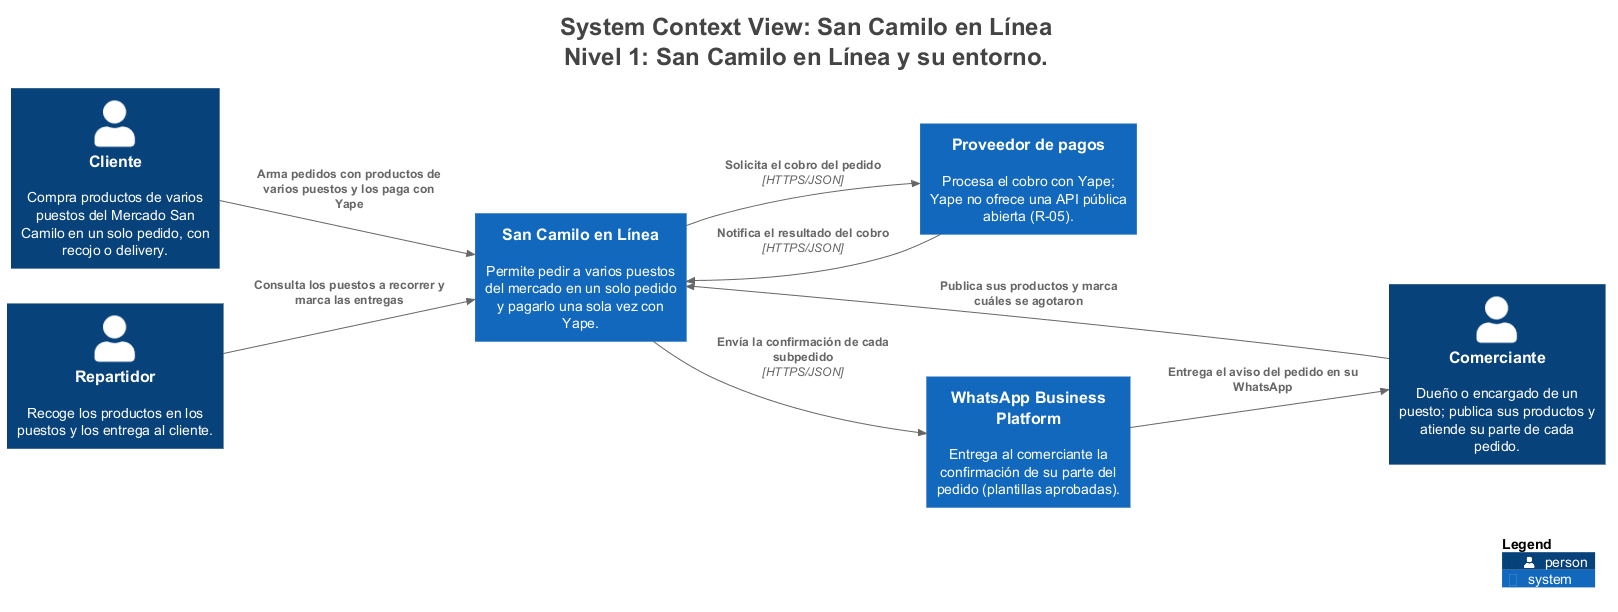

The diagram above was rendered by PlantUML. Its source (embedded in the PNG):
@startuml
title <size:24>System Context View: San Camilo en Línea</size>\n<size:24>Nivel 1: San Camilo en Línea y su entorno.</size>

set separator none
left to right direction

<style>
  root {
    BackgroundColor: #ffffff
    FontColor: #444444
  }
</style>

!include <C4/C4>
!include <C4/C4_Context>

Person(Cliente, "Cliente", $descr="Compra productos de varios puestos del Mercado San Camilo en un solo pedido, con recojo o delivery.", $tags="", $link="")
System(Proveedordepagos, "Proveedor de pagos", $descr="Procesa el cobro con Yape; Yape no ofrece una API pública abierta (R-05).", $tags="", $link="")
System(WhatsAppBusinessPlatform, "WhatsApp Business Platform", $descr="Entrega al comerciante la confirmación de su parte del pedido (plantillas aprobadas).", $tags="", $link="")
Person(Comerciante, "Comerciante", $descr="Dueño o encargado de un puesto; publica sus productos y atiende su parte de cada pedido.", $tags="", $link="")
Person(Repartidor, "Repartidor", $descr="Recoge los productos en los puestos y los entrega al cliente.", $tags="", $link="")
System(SanCamiloenLínea, "San Camilo en Línea", $descr="Permite pedir a varios puestos del mercado en un solo pedido y pagarlo una sola vez con Yape.", $tags="", $link="")

Rel(Cliente, SanCamiloenLínea, "Arma pedidos con productos de varios puestos y los paga con Yape", $techn="", $tags="", $link="")
Rel(Comerciante, SanCamiloenLínea, "Publica sus productos y marca cuáles se agotaron", $techn="", $tags="", $link="")
Rel(Repartidor, SanCamiloenLínea, "Consulta los puestos a recorrer y marca las entregas", $techn="", $tags="", $link="")
Rel(SanCamiloenLínea, Proveedordepagos, "Solicita el cobro del pedido", $techn="HTTPS/JSON", $tags="", $link="")
Rel(Proveedordepagos, SanCamiloenLínea, "Notifica el resultado del cobro", $techn="HTTPS/JSON", $tags="", $link="")
Rel(SanCamiloenLínea, WhatsAppBusinessPlatform, "Envía la confirmación de cada subpedido", $techn="HTTPS/JSON", $tags="", $link="")
Rel(WhatsAppBusinessPlatform, Comerciante, "Entrega el aviso del pedido en su WhatsApp", $techn="", $tags="", $link="")

SHOW_LEGEND(true)
hide stereotypes
@enduml